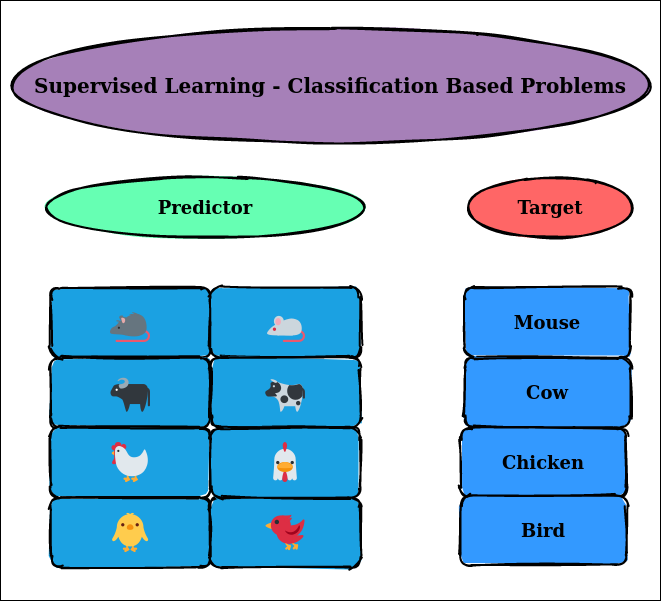

The diagram above was exported from draw.io. Its source (the exported page's mxGraphModel, read from the mxfile embedded in the PNG):
<mxGraphModel dx="1355" dy="799" grid="1" gridSize="10" guides="1" tooltips="1" connect="1" arrows="1" fold="1" page="1" pageScale="1" pageWidth="850" pageHeight="1100" math="0" shadow="0">
  <root>
    <mxCell id="0" />
    <mxCell id="1" parent="0" />
    <mxCell id="7XiTcoot8hfhcVNjE528-10" value="&lt;font style=&quot;font-size: 40px&quot;&gt;🐀&lt;/font&gt;" style="rounded=1;whiteSpace=wrap;html=1;strokeWidth=2;fillWeight=4;hachureGap=8;hachureAngle=45;fillColor=#1ba1e2;sketch=1;fillStyle=solid;rotation=0;" vertex="1" parent="1">
      <mxGeometry x="180" y="307" width="160" height="70" as="geometry" />
    </mxCell>
    <mxCell id="7XiTcoot8hfhcVNjE528-12" value="&lt;font style=&quot;font-size: 40px&quot;&gt;🐁&lt;/font&gt;" style="rounded=1;whiteSpace=wrap;html=1;strokeWidth=2;fillWeight=4;hachureGap=8;hachureAngle=45;fillColor=#1ba1e2;sketch=1;fillStyle=solid;rotation=0;" vertex="1" parent="1">
      <mxGeometry x="340" y="307" width="150" height="70" as="geometry" />
    </mxCell>
    <mxCell id="7XiTcoot8hfhcVNjE528-13" value="&lt;font style=&quot;font-size: 40px&quot;&gt;🐥&lt;/font&gt;" style="rounded=1;whiteSpace=wrap;html=1;strokeWidth=2;fillWeight=4;hachureGap=8;hachureAngle=45;fillColor=#1ba1e2;sketch=1;fillStyle=solid;rotation=0;" vertex="1" parent="1">
      <mxGeometry x="180" y="517" width="160" height="70" as="geometry" />
    </mxCell>
    <mxCell id="7XiTcoot8hfhcVNjE528-14" value="&lt;font style=&quot;font-size: 40px&quot;&gt;🐦&lt;/font&gt;" style="rounded=1;whiteSpace=wrap;html=1;strokeWidth=2;fillWeight=4;hachureGap=8;hachureAngle=45;fillColor=#1ba1e2;sketch=1;fillStyle=solid;rotation=0;" vertex="1" parent="1">
      <mxGeometry x="340" y="517" width="150" height="70" as="geometry" />
    </mxCell>
    <mxCell id="7XiTcoot8hfhcVNjE528-15" value="&lt;font style=&quot;font-size: 40px&quot;&gt;🐃&lt;/font&gt;" style="rounded=1;whiteSpace=wrap;html=1;strokeWidth=2;fillWeight=4;hachureGap=8;hachureAngle=45;fillColor=#1ba1e2;sketch=1;fillStyle=solid;rotation=0;" vertex="1" parent="1">
      <mxGeometry x="180" y="377" width="160" height="70" as="geometry" />
    </mxCell>
    <mxCell id="7XiTcoot8hfhcVNjE528-16" value="&lt;font style=&quot;font-size: 40px&quot;&gt;🐄&lt;/font&gt;" style="rounded=1;whiteSpace=wrap;html=1;strokeWidth=2;fillWeight=4;hachureGap=8;hachureAngle=45;fillColor=#1ba1e2;sketch=1;fillStyle=solid;rotation=0;" vertex="1" parent="1">
      <mxGeometry x="340" y="377" width="150" height="70" as="geometry" />
    </mxCell>
    <mxCell id="7XiTcoot8hfhcVNjE528-17" value="&lt;font style=&quot;font-size: 40px&quot;&gt;🐓&lt;/font&gt;" style="rounded=1;whiteSpace=wrap;html=1;strokeWidth=2;fillWeight=4;hachureGap=8;hachureAngle=45;fillColor=#1ba1e2;sketch=1;fillStyle=solid;rotation=0;" vertex="1" parent="1">
      <mxGeometry x="180" y="447" width="160" height="70" as="geometry" />
    </mxCell>
    <mxCell id="7XiTcoot8hfhcVNjE528-18" value="&lt;font style=&quot;font-size: 40px&quot;&gt;🐔&lt;/font&gt;" style="rounded=1;whiteSpace=wrap;html=1;strokeWidth=2;fillWeight=4;hachureGap=8;hachureAngle=45;fillColor=#1ba1e2;sketch=1;fillStyle=solid;rotation=0;" vertex="1" parent="1">
      <mxGeometry x="340" y="447" width="150" height="70" as="geometry" />
    </mxCell>
    <mxCell id="7XiTcoot8hfhcVNjE528-21" value="&lt;font style=&quot;font-size: 18px&quot;&gt;&lt;b&gt;&lt;font style=&quot;font-size: 18px&quot;&gt;Mouse&lt;/font&gt;&lt;/b&gt;&lt;/font&gt;" style="rounded=1;whiteSpace=wrap;html=1;strokeWidth=2;fillWeight=4;hachureGap=8;hachureAngle=45;sketch=1;fillStyle=solid;rotation=0;fillColor=#3399FF;" vertex="1" parent="1">
      <mxGeometry x="594" y="307" width="166" height="70" as="geometry" />
    </mxCell>
    <mxCell id="7XiTcoot8hfhcVNjE528-22" value="&lt;font style=&quot;font-size: 18px&quot;&gt;&lt;b&gt;Cow&lt;/b&gt;&lt;/font&gt;" style="rounded=1;whiteSpace=wrap;html=1;strokeWidth=2;fillWeight=4;hachureGap=8;hachureAngle=45;sketch=1;fillStyle=solid;rotation=0;fillColor=#3399FF;" vertex="1" parent="1">
      <mxGeometry x="594" y="377" width="166" height="70" as="geometry" />
    </mxCell>
    <mxCell id="7XiTcoot8hfhcVNjE528-23" value="&lt;font size=&quot;1&quot;&gt;&lt;b style=&quot;font-size: 18px&quot;&gt;Chicken&lt;/b&gt;&lt;/font&gt;" style="rounded=1;whiteSpace=wrap;html=1;strokeWidth=2;fillWeight=4;hachureGap=8;hachureAngle=45;sketch=1;fillStyle=solid;rotation=0;fillColor=#3399FF;" vertex="1" parent="1">
      <mxGeometry x="590" y="447" width="166" height="70" as="geometry" />
    </mxCell>
    <mxCell id="7XiTcoot8hfhcVNjE528-24" value="&lt;b&gt;&lt;font style=&quot;font-size: 18px&quot;&gt;Bird&lt;/font&gt;&lt;/b&gt;" style="rounded=1;whiteSpace=wrap;html=1;strokeWidth=2;fillWeight=4;hachureGap=8;hachureAngle=45;sketch=1;fillStyle=solid;rotation=0;fillColor=#3399FF;" vertex="1" parent="1">
      <mxGeometry x="590" y="515" width="166" height="70" as="geometry" />
    </mxCell>
    <mxCell id="7XiTcoot8hfhcVNjE528-25" value="&lt;font size=&quot;1&quot;&gt;&lt;b style=&quot;font-size: 18px&quot;&gt;Target&lt;/b&gt;&lt;/font&gt;" style="ellipse;whiteSpace=wrap;html=1;strokeWidth=2;fillWeight=2;hachureGap=8;fillStyle=solid;sketch=1;fillColor=#FF6666;" vertex="1" parent="1">
      <mxGeometry x="600" y="197" width="160" height="60" as="geometry" />
    </mxCell>
    <mxCell id="7XiTcoot8hfhcVNjE528-26" value="&lt;font size=&quot;1&quot;&gt;&lt;b style=&quot;font-size: 18px&quot;&gt;Predictor&lt;/b&gt;&lt;/font&gt;" style="ellipse;whiteSpace=wrap;html=1;strokeWidth=2;fillWeight=2;hachureGap=8;fillStyle=solid;sketch=1;fillColor=#66FFB3;" vertex="1" parent="1">
      <mxGeometry x="180" y="197" width="310" height="60" as="geometry" />
    </mxCell>
    <mxCell id="7XiTcoot8hfhcVNjE528-27" value="" style="rounded=0;whiteSpace=wrap;html=1;fillColor=none;" vertex="1" parent="1">
      <mxGeometry x="130" y="20" width="660" height="600" as="geometry" />
    </mxCell>
    <mxCell id="7XiTcoot8hfhcVNjE528-29" value="&lt;div&gt;&lt;font size=&quot;1&quot;&gt;&lt;b style=&quot;font-size: 20px&quot;&gt;Supervised Learning - Classification Based Problems&lt;/b&gt;&lt;/font&gt;&lt;/div&gt;" style="ellipse;whiteSpace=wrap;html=1;strokeWidth=2;fillWeight=2;hachureGap=8;fillStyle=solid;sketch=1;fillColor=#A680B8;" vertex="1" parent="1">
      <mxGeometry x="150" y="50" width="620" height="110" as="geometry" />
    </mxCell>
  </root>
</mxGraphModel>